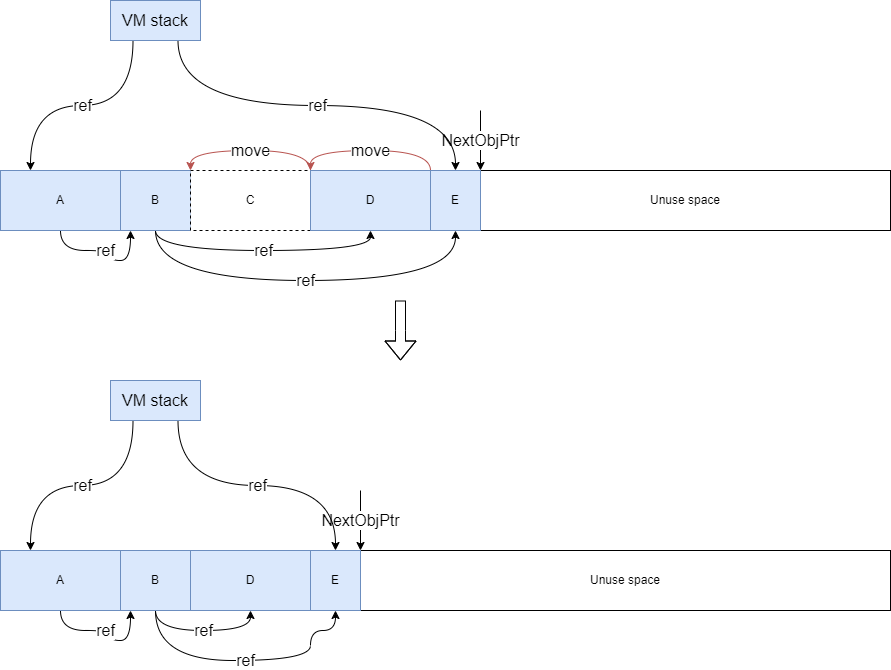

The diagram above was exported from draw.io. Its source (the exported page's mxGraphModel, read from the mxfile embedded in the PNG):
<mxGraphModel dx="1434" dy="746" grid="1" gridSize="10" guides="1" tooltips="1" connect="1" arrows="1" fold="1" page="1" pageScale="1" pageWidth="850" pageHeight="1100" math="0" shadow="0">
  <root>
    <mxCell id="0" />
    <mxCell id="1" parent="0" />
    <mxCell id="EVU7PXSbK8tEOhxRx-Wr-1" value="Unuse space" style="rounded=0;whiteSpace=wrap;html=1;" parent="1" vertex="1">
      <mxGeometry x="500" y="210" width="410" height="60" as="geometry" />
    </mxCell>
    <mxCell id="EVU7PXSbK8tEOhxRx-Wr-2" value="&lt;font style=&quot;font-size: 16px;&quot;&gt;ref&lt;/font&gt;" style="edgeStyle=orthogonalEdgeStyle;rounded=0;orthogonalLoop=1;jettySize=auto;html=1;exitX=0.5;exitY=1;exitDx=0;exitDy=0;entryX=0.143;entryY=1;entryDx=0;entryDy=0;curved=1;entryPerimeter=0;" parent="1" source="EVU7PXSbK8tEOhxRx-Wr-3" target="EVU7PXSbK8tEOhxRx-Wr-6" edge="1">
      <mxGeometry relative="1" as="geometry">
        <Array as="points">
          <mxPoint x="80" y="290" />
          <mxPoint x="130" y="290" />
          <mxPoint x="130" y="300" />
          <mxPoint x="150" y="300" />
        </Array>
      </mxGeometry>
    </mxCell>
    <mxCell id="EVU7PXSbK8tEOhxRx-Wr-3" value="A" style="rounded=0;whiteSpace=wrap;html=1;fillColor=#dae8fc;strokeColor=#6c8ebf;" parent="1" vertex="1">
      <mxGeometry x="20" y="210" width="120" height="60" as="geometry" />
    </mxCell>
    <mxCell id="EVU7PXSbK8tEOhxRx-Wr-4" value="&lt;font style=&quot;font-size: 16px;&quot;&gt;ref&lt;/font&gt;" style="edgeStyle=orthogonalEdgeStyle;rounded=0;orthogonalLoop=1;jettySize=auto;html=1;exitX=0.5;exitY=1;exitDx=0;exitDy=0;entryX=0.5;entryY=1;entryDx=0;entryDy=0;curved=1;" parent="1" source="EVU7PXSbK8tEOhxRx-Wr-6" target="EVU7PXSbK8tEOhxRx-Wr-9" edge="1">
      <mxGeometry relative="1" as="geometry" />
    </mxCell>
    <mxCell id="EVU7PXSbK8tEOhxRx-Wr-5" value="&lt;font style=&quot;font-size: 16px;&quot;&gt;ref&lt;/font&gt;" style="edgeStyle=orthogonalEdgeStyle;rounded=0;orthogonalLoop=1;jettySize=auto;html=1;exitX=0.5;exitY=1;exitDx=0;exitDy=0;entryX=0.5;entryY=1;entryDx=0;entryDy=0;curved=1;" parent="1" source="EVU7PXSbK8tEOhxRx-Wr-6" target="EVU7PXSbK8tEOhxRx-Wr-14" edge="1">
      <mxGeometry relative="1" as="geometry">
        <Array as="points">
          <mxPoint x="175" y="320" />
          <mxPoint x="475" y="320" />
        </Array>
      </mxGeometry>
    </mxCell>
    <mxCell id="EVU7PXSbK8tEOhxRx-Wr-6" value="B" style="rounded=0;whiteSpace=wrap;html=1;fillColor=#dae8fc;strokeColor=#6c8ebf;" parent="1" vertex="1">
      <mxGeometry x="140" y="210" width="70" height="60" as="geometry" />
    </mxCell>
    <mxCell id="EVU7PXSbK8tEOhxRx-Wr-7" value="C" style="rounded=0;whiteSpace=wrap;html=1;dashed=1;" parent="1" vertex="1">
      <mxGeometry x="210" y="210" width="120" height="60" as="geometry" />
    </mxCell>
    <mxCell id="EVU7PXSbK8tEOhxRx-Wr-8" value="&lt;font style=&quot;font-size: 16px;&quot;&gt;NextObjPtr&lt;/font&gt;" style="endArrow=classic;html=1;rounded=0;" parent="1" edge="1">
      <mxGeometry width="50" height="50" relative="1" as="geometry">
        <mxPoint x="500" y="150" as="sourcePoint" />
        <mxPoint x="500" y="210" as="targetPoint" />
      </mxGeometry>
    </mxCell>
    <mxCell id="k5vtKZNniar53S71M5yK-1" value="&lt;font style=&quot;font-size: 16px;&quot;&gt;move&lt;/font&gt;" style="edgeStyle=orthogonalEdgeStyle;rounded=0;orthogonalLoop=1;jettySize=auto;html=1;exitX=0;exitY=0;exitDx=0;exitDy=0;entryX=1;entryY=0;entryDx=0;entryDy=0;curved=1;fillColor=#f8cecc;strokeColor=#b85450;" edge="1" parent="1" source="EVU7PXSbK8tEOhxRx-Wr-9" target="EVU7PXSbK8tEOhxRx-Wr-6">
      <mxGeometry relative="1" as="geometry" />
    </mxCell>
    <mxCell id="EVU7PXSbK8tEOhxRx-Wr-9" value="D" style="rounded=0;whiteSpace=wrap;html=1;fillColor=#dae8fc;strokeColor=#6c8ebf;" parent="1" vertex="1">
      <mxGeometry x="330" y="210" width="120" height="60" as="geometry" />
    </mxCell>
    <mxCell id="EVU7PXSbK8tEOhxRx-Wr-10" value="&lt;font style=&quot;font-size: 16px;&quot;&gt;ref&lt;/font&gt;" style="edgeStyle=orthogonalEdgeStyle;rounded=0;orthogonalLoop=1;jettySize=auto;html=1;exitX=0.25;exitY=1;exitDx=0;exitDy=0;entryX=0.25;entryY=0;entryDx=0;entryDy=0;curved=1;" parent="1" source="EVU7PXSbK8tEOhxRx-Wr-13" target="EVU7PXSbK8tEOhxRx-Wr-3" edge="1">
      <mxGeometry relative="1" as="geometry" />
    </mxCell>
    <mxCell id="EVU7PXSbK8tEOhxRx-Wr-12" value="&lt;font style=&quot;font-size: 16px;&quot;&gt;ref&lt;/font&gt;" style="edgeStyle=orthogonalEdgeStyle;rounded=0;orthogonalLoop=1;jettySize=auto;html=1;exitX=0.75;exitY=1;exitDx=0;exitDy=0;entryX=0.5;entryY=0;entryDx=0;entryDy=0;curved=1;" parent="1" source="EVU7PXSbK8tEOhxRx-Wr-13" target="EVU7PXSbK8tEOhxRx-Wr-14" edge="1">
      <mxGeometry relative="1" as="geometry" />
    </mxCell>
    <mxCell id="EVU7PXSbK8tEOhxRx-Wr-13" value="&lt;font style=&quot;font-size: 16px;&quot;&gt;VM stack&lt;/font&gt;" style="rounded=0;whiteSpace=wrap;html=1;fillColor=#dae8fc;strokeColor=#6c8ebf;" parent="1" vertex="1">
      <mxGeometry x="130" y="40" width="90" height="40" as="geometry" />
    </mxCell>
    <mxCell id="k5vtKZNniar53S71M5yK-3" value="&lt;font style=&quot;font-size: 16px;&quot;&gt;move&lt;/font&gt;" style="edgeStyle=orthogonalEdgeStyle;rounded=0;orthogonalLoop=1;jettySize=auto;html=1;exitX=0;exitY=0;exitDx=0;exitDy=0;entryX=1;entryY=0;entryDx=0;entryDy=0;curved=1;fillColor=#f8cecc;strokeColor=#b85450;" edge="1" parent="1" source="EVU7PXSbK8tEOhxRx-Wr-14" target="EVU7PXSbK8tEOhxRx-Wr-7">
      <mxGeometry relative="1" as="geometry" />
    </mxCell>
    <mxCell id="EVU7PXSbK8tEOhxRx-Wr-14" value="E" style="rounded=0;whiteSpace=wrap;html=1;fillColor=#dae8fc;strokeColor=#6c8ebf;" parent="1" vertex="1">
      <mxGeometry x="450" y="210" width="50" height="60" as="geometry" />
    </mxCell>
    <mxCell id="k5vtKZNniar53S71M5yK-4" value="Unuse space" style="rounded=0;whiteSpace=wrap;html=1;" vertex="1" parent="1">
      <mxGeometry x="380" y="590" width="530" height="60" as="geometry" />
    </mxCell>
    <mxCell id="k5vtKZNniar53S71M5yK-5" value="&lt;font style=&quot;font-size: 16px;&quot;&gt;ref&lt;/font&gt;" style="edgeStyle=orthogonalEdgeStyle;rounded=0;orthogonalLoop=1;jettySize=auto;html=1;exitX=0.5;exitY=1;exitDx=0;exitDy=0;entryX=0.143;entryY=1;entryDx=0;entryDy=0;curved=1;entryPerimeter=0;" edge="1" parent="1" source="k5vtKZNniar53S71M5yK-6" target="k5vtKZNniar53S71M5yK-9">
      <mxGeometry relative="1" as="geometry">
        <Array as="points">
          <mxPoint x="80" y="670" />
          <mxPoint x="130" y="670" />
          <mxPoint x="130" y="680" />
          <mxPoint x="150" y="680" />
        </Array>
      </mxGeometry>
    </mxCell>
    <mxCell id="k5vtKZNniar53S71M5yK-6" value="A" style="rounded=0;whiteSpace=wrap;html=1;fillColor=#dae8fc;strokeColor=#6c8ebf;" vertex="1" parent="1">
      <mxGeometry x="20" y="590" width="120" height="60" as="geometry" />
    </mxCell>
    <mxCell id="k5vtKZNniar53S71M5yK-7" value="&lt;font style=&quot;font-size: 16px;&quot;&gt;ref&lt;/font&gt;" style="edgeStyle=orthogonalEdgeStyle;rounded=0;orthogonalLoop=1;jettySize=auto;html=1;exitX=0.5;exitY=1;exitDx=0;exitDy=0;entryX=0.5;entryY=1;entryDx=0;entryDy=0;curved=1;" edge="1" parent="1" source="k5vtKZNniar53S71M5yK-9" target="k5vtKZNniar53S71M5yK-13">
      <mxGeometry relative="1" as="geometry" />
    </mxCell>
    <mxCell id="k5vtKZNniar53S71M5yK-8" value="&lt;font style=&quot;font-size: 16px;&quot;&gt;ref&lt;/font&gt;" style="edgeStyle=orthogonalEdgeStyle;rounded=0;orthogonalLoop=1;jettySize=auto;html=1;exitX=0.5;exitY=1;exitDx=0;exitDy=0;entryX=0.5;entryY=1;entryDx=0;entryDy=0;curved=1;" edge="1" parent="1" source="k5vtKZNniar53S71M5yK-9" target="k5vtKZNniar53S71M5yK-18">
      <mxGeometry relative="1" as="geometry">
        <Array as="points">
          <mxPoint x="175" y="700" />
          <mxPoint x="330" y="700" />
          <mxPoint x="330" y="670" />
          <mxPoint x="355" y="670" />
        </Array>
      </mxGeometry>
    </mxCell>
    <mxCell id="k5vtKZNniar53S71M5yK-9" value="B" style="rounded=0;whiteSpace=wrap;html=1;fillColor=#dae8fc;strokeColor=#6c8ebf;" vertex="1" parent="1">
      <mxGeometry x="140" y="590" width="70" height="60" as="geometry" />
    </mxCell>
    <mxCell id="k5vtKZNniar53S71M5yK-11" value="&lt;font style=&quot;font-size: 16px;&quot;&gt;NextObjPtr&lt;/font&gt;" style="endArrow=classic;html=1;rounded=0;" edge="1" parent="1">
      <mxGeometry width="50" height="50" relative="1" as="geometry">
        <mxPoint x="380" y="530" as="sourcePoint" />
        <mxPoint x="380" y="590" as="targetPoint" />
      </mxGeometry>
    </mxCell>
    <mxCell id="k5vtKZNniar53S71M5yK-13" value="D" style="rounded=0;whiteSpace=wrap;html=1;fillColor=#dae8fc;strokeColor=#6c8ebf;" vertex="1" parent="1">
      <mxGeometry x="210" y="590" width="120" height="60" as="geometry" />
    </mxCell>
    <mxCell id="k5vtKZNniar53S71M5yK-14" value="&lt;font style=&quot;font-size: 16px;&quot;&gt;ref&lt;/font&gt;" style="edgeStyle=orthogonalEdgeStyle;rounded=0;orthogonalLoop=1;jettySize=auto;html=1;exitX=0.25;exitY=1;exitDx=0;exitDy=0;entryX=0.25;entryY=0;entryDx=0;entryDy=0;curved=1;" edge="1" parent="1" source="k5vtKZNniar53S71M5yK-16" target="k5vtKZNniar53S71M5yK-6">
      <mxGeometry relative="1" as="geometry" />
    </mxCell>
    <mxCell id="k5vtKZNniar53S71M5yK-15" value="&lt;font style=&quot;font-size: 16px;&quot;&gt;ref&lt;/font&gt;" style="edgeStyle=orthogonalEdgeStyle;rounded=0;orthogonalLoop=1;jettySize=auto;html=1;exitX=0.75;exitY=1;exitDx=0;exitDy=0;entryX=0.5;entryY=0;entryDx=0;entryDy=0;curved=1;" edge="1" parent="1" source="k5vtKZNniar53S71M5yK-16" target="k5vtKZNniar53S71M5yK-18">
      <mxGeometry relative="1" as="geometry" />
    </mxCell>
    <mxCell id="k5vtKZNniar53S71M5yK-16" value="&lt;font style=&quot;font-size: 16px;&quot;&gt;VM stack&lt;/font&gt;" style="rounded=0;whiteSpace=wrap;html=1;fillColor=#dae8fc;strokeColor=#6c8ebf;" vertex="1" parent="1">
      <mxGeometry x="130" y="420" width="90" height="40" as="geometry" />
    </mxCell>
    <mxCell id="k5vtKZNniar53S71M5yK-18" value="E" style="rounded=0;whiteSpace=wrap;html=1;fillColor=#dae8fc;strokeColor=#6c8ebf;" vertex="1" parent="1">
      <mxGeometry x="330" y="590" width="50" height="60" as="geometry" />
    </mxCell>
    <mxCell id="k5vtKZNniar53S71M5yK-19" value="" style="shape=flexArrow;endArrow=classic;html=1;rounded=0;" edge="1" parent="1">
      <mxGeometry width="50" height="50" relative="1" as="geometry">
        <mxPoint x="420" y="340" as="sourcePoint" />
        <mxPoint x="420" y="400" as="targetPoint" />
        <Array as="points">
          <mxPoint x="420" y="370" />
        </Array>
      </mxGeometry>
    </mxCell>
  </root>
</mxGraphModel>